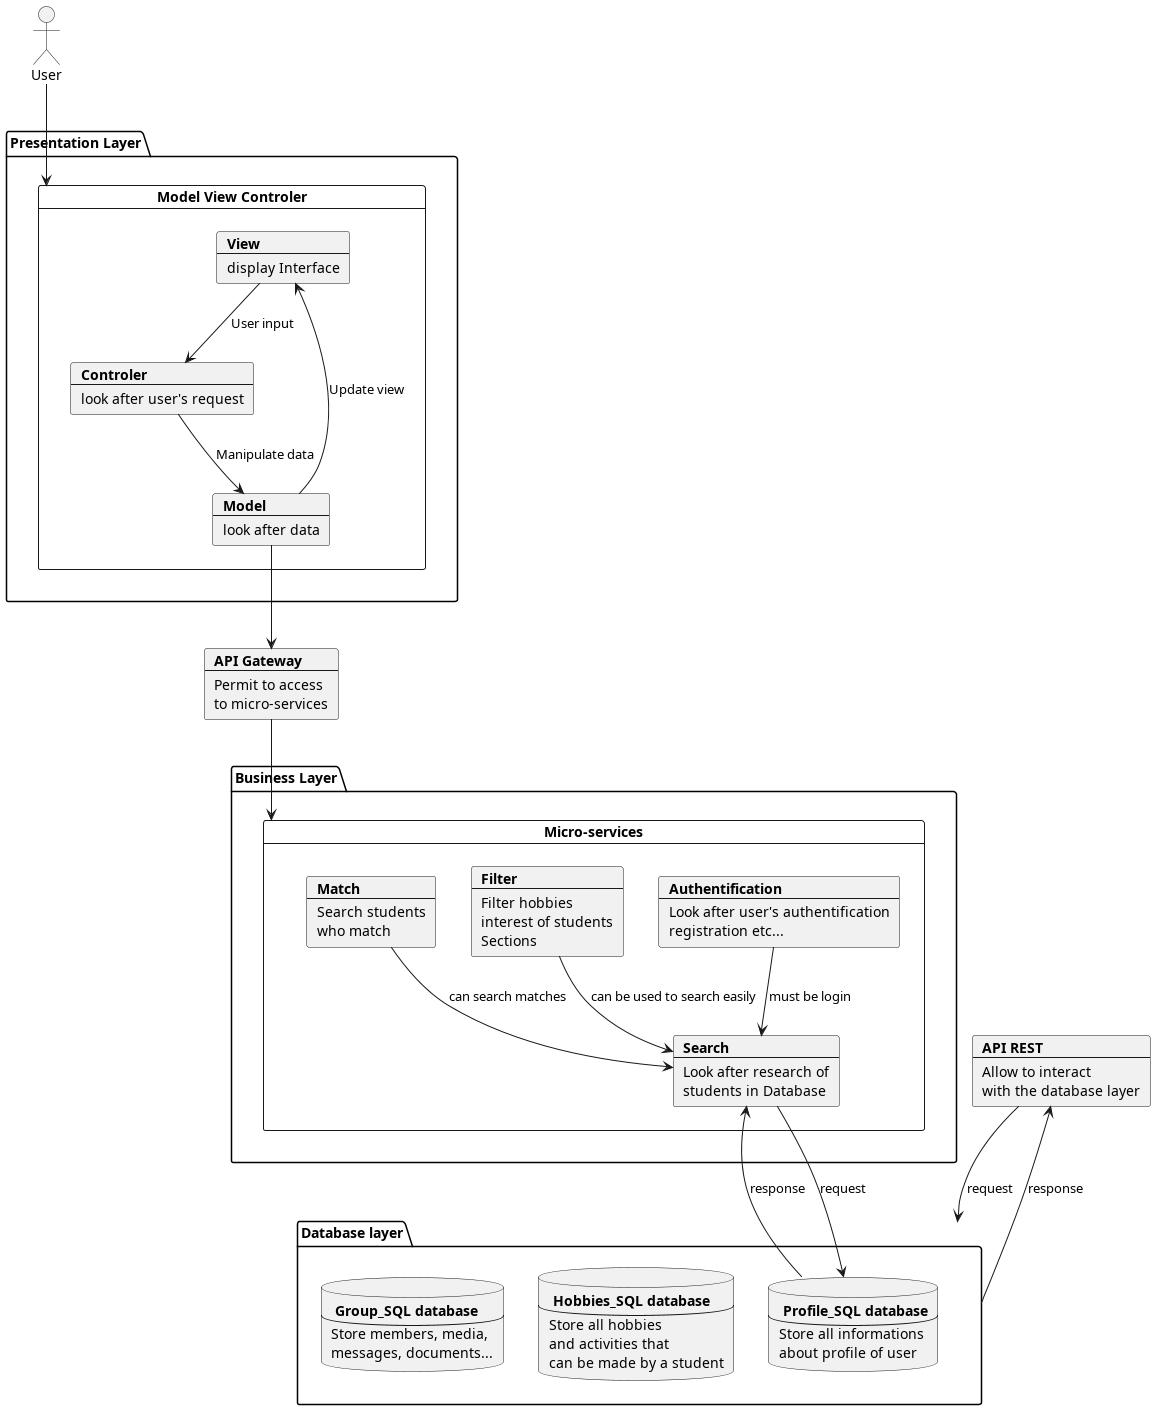

The diagram above was rendered by PlantUML. Its source (embedded in the PNG):
@startuml
actor User
package "Presentation Layer" {
card "Model View Controler" as MVC {
    card View [
    <b>View
    ----
    display Interface
    ]
    card Model [
    <b>Model
    ----
    look after data
    ]
    card Controler [
    <b>Controler
    ----
    look after user's request
    ]
    View --> Controler : User input
    Controler --> Model : Manipulate data
    Model --> View : Update view
}
}
card api [
    <b>API Gateway
    ---
    Permit to access
    to micro-services
]
Model --> api
package "Database layer" as db {
    database user [
        <b> Profile_SQL database
        ---
        Store all informations
        about profile of user
    ]
    database hobbies [
        <b> Hobbies_SQL database
        ---
        Store all hobbies
        and activities that
        can be made by a student
    ]
    database Group [
        <b> Group_SQL database
        ---
        Store members, media,
        messages, documents...
    ]
}
package "Business Layer" {
card "Micro-services" as MS {
    card auth [
        <b>Authentification
        ----
        Look after user's authentification
        registration etc...
    ]
    card search [
        <b>Search
        ---
        Look after research of
        students in Database
    ]
    card filter [
        <b>Filter
        ---
        Filter hobbies
        interest of students
        Sections
    ]
    card match [
        <b>Match
        ---
        Search students
        who match
    ]

match --> search : can search matches
filter --> search : can be used to search easily
auth --> search : must be login
search --> user : request
user --> search : response
}
}
card rest [
    <b>API REST
    ---
    Allow to interact
    with the database layer
]

db --> rest: response
rest --> db: request

api --> MS

User --> MVC

@enduml